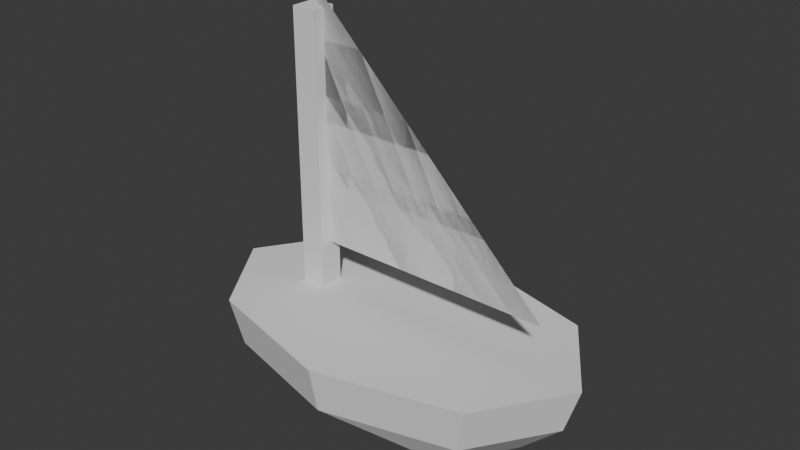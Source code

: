 # Source: sailboat.blend  (saved by Blender 4.5.91; exported with 4.5.12 LTS)
import bpy
from mathutils import Matrix  # noqa: F401  (used for matrix-valued properties, if any)

bpy.ops.wm.read_factory_settings(use_empty=True)
scene = bpy.context.scene
scene.name = 'Scene'

# ---- collections
col_collection = bpy.data.collections.new('Collection'); scene.collection.children.link(col_collection)

# ---- world
world_world = bpy.data.worlds.new('World'); scene.world = world_world
world_world.use_nodes = True; world_world.node_tree.nodes.clear()
_N = world_world.node_tree.nodes; _L = world_world.node_tree.links
n0 = _N.new('ShaderNodeOutputWorld'); n0.name = 'World Output'; n0.location = (200, 100)
n1 = _N.new('ShaderNodeBackground'); n1.name = 'Background'; n1.location = (-200, 100)
n1.inputs[0].default_value = (0.05088, 0.05088, 0.05088, 1.0)
_L.new(n1.outputs[0], n0.inputs[0])
n0.is_active_output = True
world_world.color = (0.05088, 0.05088, 0.05088)
world_world.sun_shadow_jitter_overblur = 0.0

# ---- meshes
me_sphere_001 = bpy.data.meshes.new('Sphere.001')
me_sphere_001.from_pydata([(0.7071, 0.7071, 0.0), (0.6533, 0.6533, -0.3827), (0.5, 0.5, -0.7071), (0.2706, 0.2706, -0.8037), (1.0, 0.0, 0.0), (0.9239, 0.0, -0.3827), (0.7071, 0.0, -0.7071), (0.3827, 0.0, -0.8037), (0.7071, -0.7071, 0.0), (0.6533, -0.6533, -0.3827), (0.5, -0.5, -0.7071), (0.2706, -0.2706, -0.8037), (0.0, -1.0, 0.0), (0.0, -0.9239, -0.3827), (0.0, -0.5071, -0.7071), (0.0, -0.3827, -0.8037), (-0.7071, -0.7071, 0.0), (-0.6533, -0.6533, -0.3827), (-0.5, -0.3, -0.7071), (-0.2706, -0.2706, -0.8037), (-1.0, 0.0, 0.0), (-0.9239, 0.0, -0.3827), (-0.7071, 0.0, -0.6346), (-0.3827, 0.0, -0.8037), (-0.7071, 0.7071, 0.0), (-0.6533, 0.6533, -0.3827), (-0.5, 0.3, -0.7071), (-0.2706, 0.2706, -0.8037), (0.0, 0.0, -0.8798), (0.0, 1.0, 0.0), (0.0, 0.9239, -0.3827), (0.0, 0.5071, -0.7071), (0.0, 0.3827, -0.8037)], [], [(28, 32, 3), (31, 30, 1, 2), (32, 31, 2, 3), (30, 29, 0, 1), (3, 2, 6, 7), (1, 0, 4, 5), (28, 3, 7), (2, 1, 5, 6), (7, 6, 10, 11), (5, 4, 8, 9), (28, 7, 11), (6, 5, 9, 10), (28, 11, 15), (10, 9, 13, 14), (11, 10, 14, 15), (9, 8, 12, 13), (14, 13, 17, 18), (15, 14, 18, 19), (13, 12, 16, 17), (28, 15, 19), (19, 18, 22, 23), (17, 16, 20, 21), (28, 19, 23), (18, 17, 21, 22), (21, 20, 24, 25), (28, 23, 27), (22, 21, 25, 26), (23, 22, 26, 27), (28, 27, 32), (26, 25, 30, 31), (27, 26, 31, 32), (25, 24, 29, 30), (0, 29, 24, 20, 16, 12, 8, 4)])
_uv = me_sphere_001.uv_layers.new(name='UVMap')
_uv.uv.foreach_set('vector', [0.6875, 0.0, 0.75, 0.125, 0.625, 0.125, 0.75, 0.25, 0.75, 0.375, 0.625, 0.375, 0.625, 0.25, 0.75, 0.125, 0.75, 0.25, 0.625, 0.25, 0.625, 0.125, 0.75, 0.375, 0.75, 0.5, 0.625, 0.5, 0.625, 0.375, 0.625, 0.125, 0.625, 0.25, 0.5, 0.25, 0.5, 0.125, 0.625, 0.375, 0.625, 0.5, 0.5, 0.5, 0.5, 0.375, 0.5625, 0.0, 0.625, 0.125, 0.5, 0.125, 0.625, 0.25, 0.625, 0.375, 0.5, 0.375, 0.5, 0.25, 0.5, 0.125, 0.5, 0.25, 0.375, 0.25, 0.375, 0.125, 0.5, 0.375, 0.5, 0.5, 0.375, 0.5, 0.375, 0.375, 0.4375, 0.0, 0.5, 0.125, 0.375, 0.125, 0.5, 0.25, 0.5, 0.375, 0.375, 0.375, 0.375, 0.25, 0.3125, 0.0, 0.375, 0.125, 0.25, 0.125, 0.375, 0.25, 0.375, 0.375, 0.25, 0.375, 0.25, 0.25, 0.375, 0.125, 0.375, 0.25, 0.25, 0.25, 0.25, 0.125, 0.375, 0.375, 0.375, 0.5, 0.25, 0.5, 0.25, 0.375, 0.25, 0.25, 0.25, 0.375, 0.125, 0.375, 0.125, 0.25, 0.25, 0.125, 0.25, 0.25, 0.125, 0.25, 0.125, 0.125, 0.25, 0.375, 0.25, 0.5, 0.125, 0.5, 0.125, 0.375, 0.1875, 0.0, 0.25, 0.125, 0.125, 0.125, 0.125, 0.125, 0.125, 0.25, 0.0, 0.25, 0.0, 0.125, 0.125, 0.375, 0.125, 0.5, 0.0, 0.5, 0.0, 0.375, 0.0625, 0.0, 0.125, 0.125, 0.0, 0.125, 0.125, 0.25, 0.125, 0.375, 0.0, 0.375, 0.0, 0.25, 1.0, 0.375, 1.0, 0.5, 0.875, 0.5, 0.875, 0.375, 0.9375, 0.0, 1.0, 0.125, 0.875, 0.125, 1.0, 0.25, 1.0, 0.375, 0.875, 0.375, 0.875, 0.25, 1.0, 0.125, 1.0, 0.25, 0.875, 0.25, 0.875, 0.125, 0.8125, 0.0, 0.875, 0.125, 0.75, 0.125, 0.875, 0.25, 0.875, 0.375, 0.75, 0.375, 0.75, 0.25, 0.875, 0.125, 0.875, 0.25, 0.75, 0.25, 0.75, 0.125, 0.875, 0.375, 0.875, 0.5, 0.75, 0.5, 0.75, 0.375, 0.625, 0.5, 0.75, 0.5, 0.875, 0.5, 1.0, 0.5, 0.125, 0.5, 0.25, 0.5, 0.375, 0.5, 0.5, 0.5])
me_sphere_001.update()
me_cube_001 = bpy.data.meshes.new('Cube.001')
me_cube_001.from_pydata([(-1.0, -1.0, -1.0), (-1.0, -1.0, 1.0), (-1.0, 1.0, -1.0), (-1.0, 1.0, 1.0), (1.0, -1.0, -1.0), (1.0, -1.0, 1.0), (1.0, 1.0, -1.0), (1.0, 1.0, 1.0)], [], [(0, 1, 3, 2), (2, 3, 7, 6), (6, 7, 5, 4), (4, 5, 1, 0), (2, 6, 4, 0), (7, 3, 1, 5)])
_uv = me_cube_001.uv_layers.new(name='UVMap')
_uv.uv.foreach_set('vector', [0.375, 0.0, 0.625, 0.0, 0.625, 0.25, 0.375, 0.25, 0.375, 0.25, 0.625, 0.25, 0.625, 0.5, 0.375, 0.5, 0.375, 0.5, 0.625, 0.5, 0.625, 0.75, 0.375, 0.75, 0.375, 0.75, 0.625, 0.75, 0.625, 1.0, 0.375, 1.0, 0.125, 0.5, 0.375, 0.5, 0.375, 0.75, 0.125, 0.75, 0.625, 0.5, 0.875, 0.5, 0.875, 0.75, 0.625, 0.75])
me_cube_001.update()
me_plane = bpy.data.meshes.new('Plane')
me_plane.from_pydata([(-1.0, -1.0, 0.0), (1.0, -1.0, 0.0), (1.0, 1.0, 0.0)], [], [(0, 1, 2)])
_uv = me_plane.uv_layers.new(name='UVMap')
_uv.uv.foreach_set('vector', [0.0, 0.0, 1.0, 0.0, 1.0, 1.0])
me_plane.update()
me_plane_001 = bpy.data.meshes.new('Plane.001')
me_plane_001.from_pydata([(-1.0, -1.0, 0.0), (1.0, -1.0, 0.0), (1.0, 1.0, 0.0)], [], [(0, 2, 1)])
_uv = me_plane_001.uv_layers.new(name='UVMap')
_uv.uv.foreach_set('vector', [0.0, 0.0, 1.0, 1.0, 1.0, 0.0])
me_plane_001.update()

# ---- objects
ob_sphere = bpy.data.objects.new('Sphere', me_sphere_001)
ob_cube = bpy.data.objects.new('Cube', me_cube_001)
ob_plane = bpy.data.objects.new('Plane', me_plane)
ob_plane_001 = bpy.data.objects.new('Plane.001', me_plane_001)

# ---- transforms, parenting, visibility, modifiers, constraints
ob_sphere.location = (0.0, 0.0, 0.0)
ob_sphere.scale = (1.606, 1.0, 1.0)
ob_cube.location = (-0.8042, 0.0, 1.042)
ob_cube.scale = (0.1, 0.1, 1.2)
ob_plane.location = (0.2497, 0.0, 1.377)
ob_plane.rotation_euler = (1.571, -0.0, 3.142)
ob_plane_001.location = (0.2497, 0.0, 1.377)
ob_plane_001.rotation_euler = (1.571, -0.0, 3.142)

# ---- collection membership
col_collection.objects.link(ob_sphere)
col_collection.objects.link(ob_cube)
col_collection.objects.link(ob_plane)
col_collection.objects.link(ob_plane_001)

# ---- scene / render settings (as saved in the file)
scene.frame_start = 1; scene.frame_end = 250; scene.frame_set(1)
scene.render.engine = 'BLENDER_EEVEE_NEXT'
bpy.context.view_layer.update()

# ---- added for rendering (the .blend has no active camera and no usable light): camera, sun
cam_auto = bpy.data.cameras.new('AutoCamera')
cam_auto.lens = 50.0
cam_auto.sensor_width = 36.0
cam_auto.clip_end = 1000.0
ob_auto_camera = bpy.data.objects.new('AutoCamera', cam_auto)
scene.collection.objects.link(ob_auto_camera)
ob_auto_camera.location = (4.61865, -5.54238, 4.44332)
ob_auto_camera.rotation_euler = (1.09748, -7.21219e-08, 0.694738)
scene.camera = ob_auto_camera
light_auto_sun = bpy.data.lights.new('AutoSun', 'SUN')
light_auto_sun.energy = 3.0
light_auto_sun.angle = 0.0523599
ob_auto_sun = bpy.data.objects.new('AutoSun', light_auto_sun)
scene.collection.objects.link(ob_auto_sun)
ob_auto_sun.rotation_euler = (0.872665, 0.174533, 0.523599)
bpy.context.view_layer.update()
